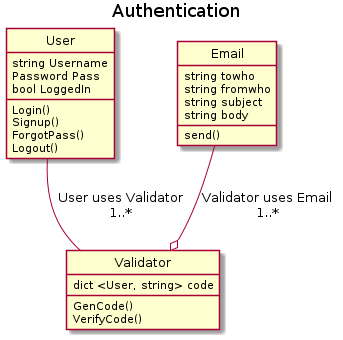

The diagram above was rendered by PlantUML. Its source (embedded in the PNG):
@startuml
hide circle

title Authentication

class User {
Login()
Signup()
ForgotPass()
Logout()
string Username
Password Pass
bool LoggedIn
}

class Email {
string towho
string fromwho
string subject
string body
send()
}

class Validator {
dict <User, string> code
GenCode()
VerifyCode()
}

Email --o Validator : Validator uses Email\n1..*

User -- Validator : User uses Validator\n1..*
@enduml